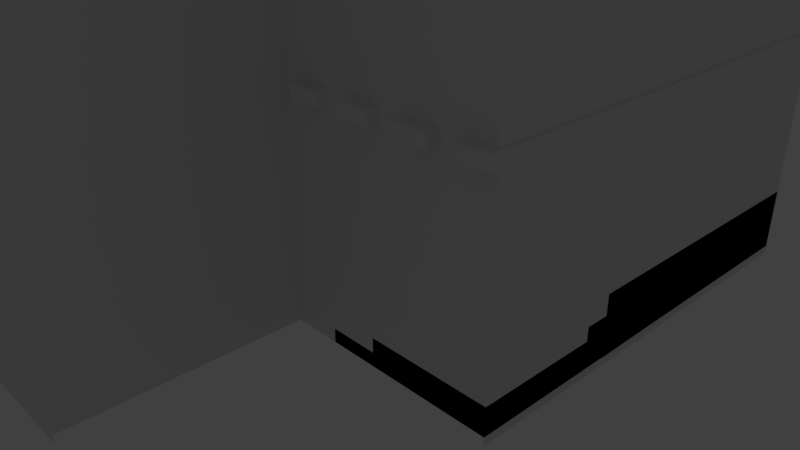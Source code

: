 # Source: Lab.blend  (saved by Blender 2.78.0; exported with 4.5.12 LTS)
import bpy
from mathutils import Matrix  # noqa: F401  (used for matrix-valued properties, if any)

bpy.ops.wm.read_factory_settings(use_empty=True)
scene = bpy.context.scene
scene.name = 'Scene'

# ---- collections
col_collection_1 = bpy.data.collections.new('Collection 1'); scene.collection.children.link(col_collection_1)

# ---- materials (node trees are filled in below, after node groups)
mat_material = bpy.data.materials.new('Material')
mat_material.alpha_threshold = 0.0
mat_material.use_transparent_shadow = False
mat_material.roughness = 0.5
mat_material.line_color = (0.0, 0.0, 0.0, 1.0)

# ---- material node trees

# ---- world
world_world = bpy.data.worlds.new('World'); scene.world = world_world
world_world.color = (0.05088, 0.05088, 0.05088)
world_world.use_sun_shadow = False
world_world.sun_shadow_jitter_overblur = 0.0
world_world.cycles.sampling_method = 'MANUAL'

# ---- cameras
cam_camera = bpy.data.cameras.new('Camera')
cam_camera.clip_end = 100.0
cam_camera.lens = 35.0
cam_camera.sensor_width = 32.0
cam_camera.sensor_height = 18.0
cam_camera.ortho_scale = 7.314
cam_camera.dof.focus_distance = 0.0
cam_camera.dof.aperture_fstop = 128.0

# ---- lights
light_lamp = bpy.data.lights.new('Lamp', 'POINT')
light_lamp.transmission_factor = 0.0
light_lamp.cutoff_distance = 30.0
light_lamp.energy = 100.0
light_lamp.shadow_buffer_clip_start = 1.001
light_lamp.shadow_soft_size = 0.1
light_lamp.shadow_maximum_resolution = 0.006
light_lamp.use_absolute_resolution = True

# ---- meshes
me_cube = bpy.data.meshes.new('Cube')
me_cube.from_pydata([(1.0, 1.0, -1.0), (-1.516, -1.0, -1.0), (-1.0, 1.0, -1.0), (1.0, 1.0, 1.0), (-1.516, -1.0, 1.129), (-1.0, 1.0, 1.129), (1.0, -5.96e-08, -1.0), (1.788e-07, 1.0, -1.0), (1.0, 1.0, 0.0), (0.0, -1.282, -1.0), (-1.282, 2.98e-07, -1.0), (-1.516, -1.0, 0.0), (-1.0, 1.0, 0.0), (1.0, -5.364e-07, 1.0), (2.384e-07, 1.0, 1.129), (-5.364e-07, -1.282, 1.129), (-1.282, 1.788e-07, 1.129), (2.384e-07, 1.0, 0.0), (-1.282, 2.384e-07, 0.0), (-2.98e-07, -1.282, 0.0), (1.0, -2.98e-07, 0.0), (1.0, -0.25, -1.0), (1.0, -0.5, -1.0), (-0.25, 1.0, -1.0), (-0.5, 1.0, -1.0), (-0.75, 1.0, -1.0), (1.0, 1.0, 0.25), (1.0, 1.0, 0.5), (1.0, 1.0, 0.75), (-0.25, -1.282, -1.0), (-0.782, -1.282, -1.0), (-1.032, -1.0, -1.0), (-1.282, 0.25, -1.0), (-1.282, 0.5, -1.0), (-1.282, 0.75, -1.0), (-1.516, -1.0, 0.25), (-1.516, -1.0, 0.5), (-1.516, -1.0, 0.75), (-1.0, 1.0, 0.25), (-1.0, 1.0, 0.5), (-1.0, 1.0, 0.75), (1.0, -0.25, 1.129), (1.0, -0.5, 1.129), (-0.25, 1.0, 1.129), (-0.5, 1.0, 1.129), (-0.75, 1.0, 1.129), (-0.25, -1.282, 1.129), (-0.782, -1.282, 1.129), (-1.032, -1.0, 0.6737), (-1.282, 0.25, 1.129), (-1.282, 0.5, 1.129), (-1.282, 0.75, 1.129), (1.0, 0.75, -1.0), (1.0, 0.5, -1.0), (1.0, 0.25, -1.0), (0.75, 1.0, -1.0), (0.5, 1.0, -1.0), (0.25, 1.0, -1.0), (1.0, 1.0, -0.75), (1.0, 1.0, -0.5), (1.0, 1.0, -0.25), (0.25, -1.282, -1.0), (-1.516, -0.75, -1.0), (-1.516, -0.5, -1.0), (-1.516, -0.25, -1.0), (-1.516, -1.0, -0.75), (-1.516, -1.0, -0.5), (-1.516, -1.0, -0.25), (-1.0, 1.0, -0.75), (-1.0, 1.0, -0.5), (-1.0, 1.0, -0.25), (1.0, 0.75, 1.0), (1.0, 0.5, 1.0), (1.0, 0.25, 1.0), (0.75, 1.0, 1.0), (0.5, 1.0, 1.0), (0.25, 1.0, 1.129), (0.25, -1.282, 1.129), (-1.516, -0.75, 1.129), (-1.516, -0.5, 1.129), (-1.516, -0.25, 1.129), (-0.25, 1.0, 0.0), (-0.5, 1.0, 0.0), (-0.75, 1.0, 0.0), (0.75, 1.0, 0.0), (0.5, 1.0, 0.0), (0.25, 1.0, 0.0), (2.384e-07, 1.0, 0.25), (2.384e-07, 1.0, 0.5), (2.384e-07, 1.0, 0.75), (1.937e-07, 1.0, -0.75), (2.086e-07, 1.0, -0.5), (2.235e-07, 1.0, -0.25), (-1.282, 0.25, 0.0), (-1.282, 0.5, 0.0), (-1.282, 0.75, 0.0), (-1.516, -0.75, 0.0), (-1.516, -0.5, 0.0), (-1.516, -0.25, 0.0), (-1.282, 2.533e-07, -0.25), (-1.282, 2.682e-07, -0.5), (-1.282, 2.831e-07, -0.75), (-1.282, 1.937e-07, 0.75), (-1.282, 2.086e-07, 0.5), (-1.282, 2.235e-07, 0.25), (-0.25, -1.282, 0.0), (-0.782, -1.282, 0.0), (-1.032, -1.0, 0.0), (0.25, -1.282, 0.0), (-2.235e-07, -1.282, -0.25), (-1.49e-07, -1.282, -0.5), (-7.451e-08, -1.282, -0.75), (-4.768e-07, -1.282, 0.75), (-4.172e-07, -1.282, 0.5), (-3.576e-07, -1.282, 0.25), (1.0, -0.25, 0.0), (1.0, -0.5, 0.0), (1.0, 0.75, 0.0), (1.0, 0.5, 0.0), (1.0, 0.25, 0.0), (1.0, -2.384e-07, -0.25), (1.0, -1.788e-07, -0.5), (1.0, -1.192e-07, -0.75), (1.0, -4.768e-07, 0.75), (1.0, -4.172e-07, 0.5), (1.0, -3.576e-07, 0.25), (4.47e-08, 0.5, 1.0), (0.25, -2.682e-07, 1.0), (0.5, -3.576e-07, 1.0), (1.0, 0.5, 1.129), (-0.25, 0.75, 1.0), (-0.25, 0.5, 1.0), (1.0, 0.75, 1.129), (1.0, 1.0, 1.129), (0.75, -4.47e-07, 1.0), (1.0, -5.364e-07, 1.0), (1.0, 0.25, 1.129), (0.5, 0.25, 1.0), (0.25, 0.75, 1.0), (0.25, 0.5, 1.0), (0.25, 0.25, 1.0), (0.75, -0.25, 1.0), (0.75, -0.5, 1.129), (0.5, -0.25, 1.0), (0.5, -0.5, 1.129), (0.25, -0.25, 1.0), (0.25, -0.5, 1.129), (0.25, -0.75, 1.129), (1.0, 0.75, 0.25), (1.0, 0.5, 0.25), (1.0, 0.25, 0.25), (1.0, 0.75, 0.5), (1.0, 0.5, 0.5), (1.0, 0.25, 0.5), (1.0, 0.75, 0.75), (1.0, 0.5, 0.75), (1.0, 0.25, 0.75), (1.0, 0.75, -0.75), (1.0, 0.5, -0.75), (1.0, 0.25, -0.75), (1.0, 0.75, -0.5), (1.0, 0.5, -0.5), (1.0, 0.25, -0.5), (1.0, 0.75, -0.25), (1.0, 0.5, -0.25), (1.0, 0.25, -0.25), (1.0, -0.25, -0.75), (1.0, -0.5, -0.75), (1.0, -0.25, -0.5), (1.0, -0.5, -0.5), (1.0, -0.25, -0.25), (1.0, -0.5, -0.25), (0.25, -1.282, 0.25), (0.25, -1.282, 0.5), (0.25, -1.282, 0.75), (0.25, -1.282, -0.75), (0.25, -1.282, -0.5), (0.25, -1.282, -0.25), (-0.25, -1.282, -0.75), (-0.782, -1.282, -0.75), (-1.032, -1.0, -0.75), (-0.25, -1.282, -0.5), (-0.782, -1.282, -0.5), (-1.032, -1.0, -0.5), (-0.25, -1.282, -0.25), (-0.782, -1.282, -0.25), (-1.032, -1.0, -0.25), (-1.516, -0.75, 0.25), (-1.516, -0.5, 0.25), (-1.516, -0.25, 0.25), (-1.516, -0.75, 0.5), (-1.516, -0.5, 0.5), (-1.516, -0.25, 0.5), (-1.516, -0.75, 0.75), (-1.516, -0.5, 0.75), (-1.516, -0.25, 0.75), (-1.516, -0.75, -0.75), (-1.516, -0.5, -0.75), (-1.516, -0.25, -0.75), (-1.516, -0.75, -0.5), (-1.516, -0.5, -0.5), (-1.516, -0.25, -0.5), (-1.516, -0.75, -0.25), (-1.516, -0.5, -0.25), (-1.516, -0.25, -0.25), (-1.282, 0.25, -0.75), (-1.282, 0.5, -0.75), (-1.282, 0.75, -0.75), (-1.282, 0.25, -0.5), (-1.282, 0.5, -0.5), (-1.282, 0.75, -0.5), (-1.282, 0.25, -0.25), (-1.282, 0.5, -0.25), (-1.282, 0.75, -0.25), (0.75, 1.0, -0.25), (0.5, 1.0, -0.25), (0.25, 1.0, -0.25), (0.75, 1.0, -0.5), (0.5, 1.0, -0.5), (0.25, 1.0, -0.5), (0.75, 1.0, -0.75), (0.5, 1.0, -0.75), (0.25, 1.0, -0.75), (0.75, 1.0, 0.75), (0.5, 1.0, 0.75), (0.25, 1.0, 0.75), (0.75, 1.0, 0.5), (0.5, 1.0, 0.5), (0.25, 1.0, 0.5), (0.75, 1.0, 0.25), (0.5, 1.0, 0.25), (0.25, 1.0, 0.25), (-0.25, 1.0, 0.75), (-0.5, 1.0, 0.75), (-0.75, 1.0, 0.75), (-0.25, 1.0, 0.5), (-0.5, 1.0, 0.5), (-0.75, 1.0, 0.5), (-0.25, 1.0, 0.25), (-0.5, 1.0, 0.25), (-0.75, 1.0, 0.25), (-0.25, 1.0, -0.25), (-0.5, 1.0, -0.25), (-0.75, 1.0, -0.25), (-0.25, 1.0, -0.5), (-0.5, 1.0, -0.5), (-0.75, 1.0, -0.5), (-0.25, 1.0, -0.75), (-0.5, 1.0, -0.75), (-0.75, 1.0, -0.75), (-1.282, 0.25, 0.25), (-1.282, 0.5, 0.25), (-1.282, 0.75, 0.25), (-1.282, 0.25, 0.5), (-1.282, 0.5, 0.5), (-1.282, 0.75, 0.5), (-1.282, 0.25, 0.75), (-1.282, 0.5, 0.75), (-1.282, 0.75, 0.75), (-0.25, -1.282, 0.25), (-0.782, -1.282, 0.25), (-1.032, -1.0, 0.25), (-0.25, -1.282, 0.5), (-0.782, -1.282, 0.5), (-1.032, -1.0, 0.5), (-0.25, -1.282, 0.75), (-0.782, -1.282, 0.75), (1.0, -0.25, 0.25), (1.0, -0.5, 0.25), (1.0, -0.25, 0.5), (1.0, -0.5, 0.5), (1.0, -0.25, 0.75), (1.0, -0.5, 0.75), (1.0, 0.25, 1.129), (1.0, -5.364e-07, 1.129), (0.75, -4.47e-07, 1.0), (1.0, -0.25, 1.129), (1.0, 1.0, 1.0), (1.0, 0.75, 1.0), (1.0, 0.5, 1.0), (0.75, 1.0, 1.0), (0.5, 1.0, 1.0), (0.25, 1.0, 1.0), (0.5, -3.576e-07, 1.0), (-0.25, 1.0, 17.71), (1.0, -5.364e-07, 17.71), (0.5, 0.25, 1.0), (2.384e-07, 1.0, 17.71), (0.25, 1.0, 17.71), (0.25, 0.75, 1.0), (0.25, 0.5, 1.0), (0.25, 0.25, 1.0), (0.75, -0.25, 1.0), (0.5, -0.25, 1.0), (0.75, 1.0, 1.129), (0.5, 1.0, 1.129), (0.25, 1.0, 1.129), (0.5, -3.576e-07, 1.0), (0.5, 0.25, 1.0), (0.25, 0.75, 1.0), (0.25, 0.5, 1.0), (0.25, 0.25, 1.0), (1.0, 0.25, 17.71), (1.0, 1.0, 17.71), (1.0, 0.75, 17.71), (1.0, 0.5, 17.71), (0.75, 1.0, 17.71), (0.5, 1.0, 17.71), (0.25, 1.0, 17.71), (0.25, 0.75, 17.71), (0.25, 0.5, 17.71), (1.0, -0.3333, 1.129), (1.0, -0.4167, 1.129), (0.3333, -2.98e-07, 1.0), (0.4167, -3.278e-07, 1.0), (0.5833, -0.25, 4.756), (0.5833, -0.5, 4.756), (0.5, -0.08333, 1.0), (0.5, -0.1667, 1.0), (0.25, -0.08333, 1.0), (0.25, -0.1667, 1.0), (0.25, -0.3333, 1.0), (0.25, -0.4167, 1.0), (0.8333, -0.25, 1.0), (0.9167, -0.25, 1.0), (0.8333, -0.5, 1.129), (0.9167, -0.5, 1.129), (0.5833, -0.25, 1.0), (0.6667, -0.25, 1.0), (0.5833, -0.5, 1.129), (0.6667, -0.5, 1.129), (0.4167, -0.25, 1.0), (0.3333, -0.5, 1.129), (0.4167, -0.5, 1.129), (0.8333, -4.768e-07, 1.0), (0.9167, -5.066e-07, 1.0), (1.0, -0.08333, 1.129), (1.0, -0.1667, 1.129), (0.5833, -3.874e-07, 1.0), (0.6667, -4.172e-07, 1.0), (0.75, -0.08333, 1.0), (0.5833, -0.25, 4.756), (0.5, -0.08333, 1.0), (0.5, -0.1667, 1.0), (0.8333, -0.25, 1.0), (0.9167, -0.25, 1.0), (0.5833, -0.25, 1.0), (0.6667, -0.25, 1.0), (0.6667, -0.08333, 1.0), (0.5833, -0.08333, 1.0), (0.5833, -0.1667, 1.0), (0.9167, -0.08333, 1.0), (0.5, -0.25, 4.756), (0.8333, -0.08333, 1.0), (0.5, -0.1667, 4.756), (0.4167, -0.3333, 1.0), (0.4167, -0.4167, 1.0), (0.4167, -0.1667, 1.0), (0.4167, -0.5, 4.756), (0.4167, -0.25, 4.756), (0.5833, -0.3333, 1.0), (0.5833, -0.4167, 1.0), (0.5, -0.5, 4.756), (0.5, -0.25, 4.756), (0.5, -0.1667, 4.756), (0.9167, -5.066e-07, 12.22), (1.0, -5.364e-07, 12.22), (0.6667, -4.172e-07, 12.22), (0.75, -4.47e-07, 12.22), (0.8333, -4.768e-07, 12.22), (1.0, -0.08333, 12.22), (0.5833, -3.874e-07, 12.22), (0.75, -0.08333, 12.22), (0.6667, -0.08333, 12.22), (0.5833, -0.08333, 12.22), (0.9167, -0.08333, 12.22), (0.8333, -0.08333, 12.22), (1.0, -0.4167, 8.544), (1.0, -0.5, 8.544), (0.75, -0.5, 8.544), (0.9167, -0.25, 8.544), (1.0, -0.25, 8.544), (0.9167, -0.5, 8.544), (0.6667, -0.25, 8.544), (0.75, -0.25, 8.544), (0.6667, -0.5, 8.544), (1.0, -0.1667, 8.544), (1.0, -0.25, 8.544), (0.75, -0.25, 8.544), (0.9167, -0.25, 8.544), (0.6667, -0.25, 8.544), (1.0, -0.3333, 8.544), (0.8333, -0.25, 8.544), (0.8333, -0.5, 8.544), (0.5833, -0.25, 8.544), (0.5833, -0.5, 8.544), (1.0, -0.08333, 8.544), (0.75, -0.08333, 8.544), (0.8333, -0.25, 8.544), (0.5833, -0.25, 8.544), (0.6667, -0.08333, 8.544), (0.5833, -0.1667, 8.544), (0.5833, -0.08333, 8.544), (0.9167, -0.08333, 8.544), (0.8333, -0.08333, 8.544), (0.5833, -0.4167, 8.544), (0.5833, -0.3333, 8.544), (0.5833, -0.1667, 4.756), (0.4167, -0.4167, 4.756), (0.4167, -0.3333, 4.756), (0.4167, -0.1667, 4.756), (0.5833, -0.4167, 4.756), (0.5833, -0.3333, 4.756), (-1.516, -1.0, 114.6), (-1.0, 1.0, 114.6), (2.384e-07, 1.0, 114.6), (-5.364e-07, -1.282, 114.6), (-1.282, 1.788e-07, 114.6), (1.0, -0.25, 114.6), (1.0, -0.5, 114.6), (-0.25, 1.0, 114.6), (-0.5, 1.0, 114.6), (-0.75, 1.0, 114.6), (-0.25, -1.282, 114.6), (-0.782, -1.282, 114.6), (-1.032, -1.0, 114.1), (-1.282, 0.25, 114.6), (-1.282, 0.5, 114.6), (-1.282, 0.75, 114.6), (0.25, 1.0, 114.6), (0.25, -1.282, 114.6), (-1.516, -0.75, 114.6), (-1.516, -0.5, 114.6), (-1.516, -0.25, 114.6), (1.0, 0.5, 114.6), (1.0, 0.75, 114.6), (1.0, 1.0, 114.6), (1.0, 0.25, 114.6), (0.75, -0.5, 114.6), (0.5, -0.5, 114.6), (0.25, -0.5, 114.6), (0.25, -0.75, 114.6), (1.0, 0.25, 114.6), (1.0, -5.364e-07, 114.6), (1.0, -0.25, 114.6), (0.75, 1.0, 114.6), (0.5, 1.0, 114.6), (0.25, 1.0, 114.6), (1.0, -0.3333, 114.6), (1.0, -0.4167, 114.6), (0.8333, -0.5, 114.6), (0.9167, -0.5, 114.6), (0.5833, -0.5, 114.6), (0.6667, -0.5, 114.6), (0.3333, -0.5, 114.6), (0.4167, -0.5, 114.6), (1.0, -0.08333, 114.6), (1.0, -0.1667, 114.6), (0.8974, -0.5388, 57.96), (0.8974, -0.5388, 61.39), (0.8974, 1.016, 57.96), (0.8974, 1.016, 61.39), (1.006, -0.5388, 57.96), (1.006, -0.5388, 61.39), (1.006, 1.016, 57.96), (1.006, 1.016, 61.39), (0.7082, -0.5388, 57.96), (0.7082, -0.5388, 61.39), (0.7082, 1.016, 57.96), (0.7082, 1.016, 61.39), (0.8164, -0.5388, 57.96), (0.8164, -0.5388, 61.39), (0.8164, 1.016, 57.96), (0.8164, 1.016, 61.39), (0.51, -0.5388, 57.96), (0.51, -0.5388, 61.39), (0.51, 1.016, 57.96), (0.51, 1.016, 61.39), (0.6181, -0.5388, 57.96), (0.6181, -0.5388, 61.39), (0.6181, 1.016, 57.96), (0.6181, 1.016, 61.39), (0.3167, -0.5388, 57.96), (0.3167, -0.5388, 61.39), (0.3167, 1.016, 57.96), (0.3167, 1.016, 61.39), (0.4249, -0.5388, 57.96), (0.4249, -0.5388, 61.39), (0.4249, 1.016, 57.96), (0.4249, 1.016, 61.39), (0.1276, -0.5388, 57.96), (0.1276, -0.5388, 61.39), (0.1276, 1.016, 57.96), (0.1276, 1.016, 61.39), (0.2357, -0.5388, 57.96), (0.2357, -0.5388, 61.39), (0.2357, 1.016, 57.96), (0.2357, 1.016, 61.39), (-0.07069, -0.5388, 57.96), (-0.07069, -0.5388, 61.39), (-0.07069, 1.016, 57.96), (-0.07069, 1.016, 61.39), (0.03746, -0.5388, 57.96), (0.03746, -0.5388, 61.39), (0.03746, 1.016, 57.96), (0.03746, 1.016, 61.39)], [], [(48, 4, 37), (258, 51, 5, 40), (249, 25, 2, 68), (240, 83, 12, 38), (231, 86, 17, 87), (222, 57, 7, 90), (213, 95, 12, 70), (204, 98, 18, 99), (195, 80, 16, 102), (186, 107, 11, 67), (177, 108, 19, 109), (174, 77, 15, 112), (165, 119, 20, 120), (156, 73, 13, 123), (294, 295, 307, 306), (140, 137, 286, 291), (72, 71, 278, 279), (137, 140, 127, 313, 314, 128), (41, 13, 274, 336, 337, 276), (328, 141, 292, 347), (71, 3, 277, 278), (137, 128, 283, 286), (318, 143, 293, 343), (139, 140, 291, 290), (138, 139, 290, 289), (324, 41, 276, 345), (13, 73, 273, 274), (133, 294, 306, 303), (75, 76, 282, 281), (351, 353, 404, 403), (76, 138, 289, 282), (355, 356, 408, 409), (338, 283, 342, 343, 350, 349), (119, 150, 125, 20), (150, 153, 124, 125), (153, 156, 123, 124), (8, 26, 148, 117), (117, 148, 149, 118), (118, 149, 150, 119), (26, 27, 151, 148), (148, 151, 152, 149), (149, 152, 153, 150), (27, 28, 154, 151), (151, 154, 155, 152), (152, 155, 156, 153), (28, 3, 71, 154), (154, 71, 72, 155), (155, 72, 73, 156), (54, 159, 122, 6), (159, 162, 121, 122), (162, 165, 120, 121), (0, 58, 157, 52), (52, 157, 158, 53), (53, 158, 159, 54), (58, 59, 160, 157), (157, 160, 161, 158), (158, 161, 162, 159), (59, 60, 163, 160), (160, 163, 164, 161), (161, 164, 165, 162), (60, 8, 117, 163), (163, 117, 118, 164), (164, 118, 119, 165), (6, 122, 166, 21), (21, 166, 167, 22), (122, 121, 168, 166), (166, 168, 169, 167), (121, 120, 170, 168), (168, 170, 171, 169), (120, 20, 115, 170), (170, 115, 116, 171), (108, 172, 114, 19), (172, 173, 113, 114), (173, 174, 112, 113), (61, 175, 111, 9), (175, 176, 110, 111), (176, 177, 109, 110), (31, 180, 65, 1), (180, 183, 66, 65), (183, 186, 67, 66), (9, 111, 178, 29), (29, 178, 179, 30), (30, 179, 180, 31), (111, 110, 181, 178), (178, 181, 182, 179), (179, 182, 183, 180), (110, 109, 184, 181), (181, 184, 185, 182), (182, 185, 186, 183), (109, 19, 105, 184), (184, 105, 106, 185), (185, 106, 107, 186), (98, 189, 104, 18), (189, 192, 103, 104), (192, 195, 102, 103), (11, 35, 187, 96), (96, 187, 188, 97), (97, 188, 189, 98), (35, 36, 190, 187), (187, 190, 191, 188), (188, 191, 192, 189), (36, 37, 193, 190), (190, 193, 194, 191), (191, 194, 195, 192), (37, 4, 78, 193), (193, 78, 79, 194), (194, 79, 80, 195), (64, 198, 101, 10), (198, 201, 100, 101), (201, 204, 99, 100), (1, 65, 196, 62), (62, 196, 197, 63), (63, 197, 198, 64), (65, 66, 199, 196), (196, 199, 200, 197), (197, 200, 201, 198), (66, 67, 202, 199), (199, 202, 203, 200), (200, 203, 204, 201), (67, 11, 96, 202), (202, 96, 97, 203), (203, 97, 98, 204), (34, 207, 68, 2), (207, 210, 69, 68), (210, 213, 70, 69), (10, 101, 205, 32), (32, 205, 206, 33), (33, 206, 207, 34), (101, 100, 208, 205), (205, 208, 209, 206), (206, 209, 210, 207), (100, 99, 211, 208), (208, 211, 212, 209), (209, 212, 213, 210), (99, 18, 93, 211), (211, 93, 94, 212), (212, 94, 95, 213), (86, 216, 92, 17), (216, 219, 91, 92), (219, 222, 90, 91), (8, 60, 214, 84), (84, 214, 215, 85), (85, 215, 216, 86), (60, 59, 217, 214), (214, 217, 218, 215), (215, 218, 219, 216), (59, 58, 220, 217), (217, 220, 221, 218), (218, 221, 222, 219), (58, 0, 55, 220), (220, 55, 56, 221), (221, 56, 57, 222), (76, 225, 89, 14), (225, 228, 88, 89), (228, 231, 87, 88), (3, 28, 223, 74), (74, 223, 224, 75), (75, 224, 225, 76), (28, 27, 226, 223), (223, 226, 227, 224), (224, 227, 228, 225), (27, 26, 229, 226), (226, 229, 230, 227), (227, 230, 231, 228), (26, 8, 84, 229), (229, 84, 85, 230), (230, 85, 86, 231), (45, 234, 40, 5), (234, 237, 39, 40), (237, 240, 38, 39), (14, 89, 232, 43), (43, 232, 233, 44), (44, 233, 234, 45), (89, 88, 235, 232), (232, 235, 236, 233), (233, 236, 237, 234), (88, 87, 238, 235), (235, 238, 239, 236), (236, 239, 240, 237), (87, 17, 81, 238), (238, 81, 82, 239), (239, 82, 83, 240), (83, 243, 70, 12), (243, 246, 69, 70), (246, 249, 68, 69), (17, 92, 241, 81), (81, 241, 242, 82), (82, 242, 243, 83), (92, 91, 244, 241), (241, 244, 245, 242), (242, 245, 246, 243), (91, 90, 247, 244), (244, 247, 248, 245), (245, 248, 249, 246), (90, 7, 23, 247), (247, 23, 24, 248), (248, 24, 25, 249), (95, 252, 38, 12), (252, 255, 39, 38), (255, 258, 40, 39), (18, 104, 250, 93), (93, 250, 251, 94), (94, 251, 252, 95), (104, 103, 253, 250), (250, 253, 254, 251), (251, 254, 255, 252), (103, 102, 256, 253), (253, 256, 257, 254), (254, 257, 258, 255), (102, 16, 49, 256), (256, 49, 50, 257), (257, 50, 51, 258), (107, 261, 35, 11), (261, 264, 36, 35), (264, 48, 37, 36), (19, 114, 259, 105), (105, 259, 260, 106), (106, 260, 261, 107), (114, 113, 262, 259), (259, 262, 263, 260), (260, 263, 264, 261), (113, 112, 265, 262), (262, 265, 266, 263), (263, 266, 48, 264), (112, 15, 46, 265), (265, 46, 47, 266), (266, 47, 48), (20, 125, 267, 115), (115, 267, 268, 116), (125, 124, 269, 267), (267, 269, 270, 268), (124, 123, 271, 269), (269, 271, 272, 270), (123, 13, 41, 271), (271, 41, 311, 312, 42, 272), (275, 334, 335, 274, 135, 134), (281, 282, 296, 295), (274, 273, 136, 135), (280, 281, 295, 294), (291, 286, 298, 301), (286, 283, 297, 298), (277, 280, 294, 133), (290, 291, 301, 300), (273, 279, 129, 136), (289, 290, 300, 299), (279, 278, 132, 129), (326, 42, 378, 382), (350, 343, 354, 407), (73, 72, 279, 273), (3, 74, 280, 277), (74, 75, 281, 280), (136, 129, 305, 302), (76, 14, 287, 288), (299, 300, 310, 309), (129, 132, 304, 305), (296, 299, 309, 308), (132, 133, 303, 304), (283, 338, 339, 275, 134, 297), (278, 277, 133, 132), (282, 289, 299, 296), (135, 136, 302, 285), (295, 296, 308, 307), (14, 43, 284, 287), (340, 348, 400, 397), (328, 327, 394, 383), (339, 338, 371, 367), (276, 337, 386, 387), (275, 339, 367, 368), (41, 324, 380, 381), (360, 361, 329, 395, 405, 406, 394, 327), (336, 351, 403, 396), (351, 336, 370, 375), (325, 326, 382, 393), (338, 349, 374, 371), (335, 334, 369, 365), (142, 325, 393, 379), (143, 318, 364, 363), (346, 350, 407, 315), (331, 355, 409, 359), (144, 329, 316, 362), (337, 336, 396, 386), (324, 323, 392, 380), (312, 311, 391, 377), (323, 141, 384, 392), (311, 41, 381, 391), (356, 333, 358, 408), (361, 360, 412, 411), (346, 347, 390, 399), (344, 345, 389, 398), (347, 292, 388, 390), (292, 344, 398, 388), (345, 276, 387, 389), (353, 340, 397, 404), (141, 323, 344, 292), (323, 324, 345, 344), (128, 317, 342, 283), (317, 318, 343, 342), (143, 327, 346, 293), (327, 328, 347, 346), (349, 348, 373, 374), (340, 353, 376, 372), (336, 274, 366, 370), (348, 340, 372, 373), (353, 351, 375, 376), (334, 275, 368, 369), (274, 335, 365, 366), (42, 312, 377, 378), (141, 328, 383, 384), (329, 330, 385, 395), (330, 142, 379, 385), (348, 349, 402, 400), (320, 145, 321, 322, 146, 332, 333, 356, 355, 331, 357, 318, 317, 128, 314, 313, 127, 319), (343, 293, 352, 354), (293, 346, 315, 352), (318, 357, 410, 364), (357, 331, 359, 410), (329, 361, 411, 316), (333, 144, 362, 358), (360, 327, 341, 412), (327, 143, 363, 341), (78, 4, 48, 47, 46, 15, 77, 147, 146, 322, 321, 145, 320, 319, 127, 140, 139, 126, 131, 130, 43, 44, 45, 5, 51, 50, 49, 16, 80, 79), (42, 326, 451, 419), (41, 311, 448, 418), (47, 48, 425, 424), (325, 142, 438, 450), (311, 312, 449, 448), (16, 49, 426, 417), (4, 78, 431, 413), (142, 330, 453, 438), (326, 325, 450, 451), (49, 50, 427, 426), (78, 79, 432, 431), (132, 435, 436, 133), (50, 51, 428, 427), (79, 80, 433, 432), (144, 333, 455, 439), (132, 129, 434, 435), (329, 144, 439, 452), (129, 136, 437, 434), (330, 329, 452, 453), (133, 436, 445, 294), (332, 146, 440, 454), (294, 445, 446, 295), (312, 42, 419, 449), (333, 332, 454, 455), (296, 295, 446, 447), (14, 76, 429, 415), (147, 77, 430, 441), (43, 14, 415, 420), (77, 15, 416, 430), (273, 274, 443, 442), (44, 43, 420, 421), (80, 16, 417, 433), (5, 45, 422, 414), (45, 44, 421, 422), (274, 336, 456, 443), (337, 276, 444, 457), (146, 147, 441, 440), (48, 4, 413, 425), (15, 46, 423, 416), (336, 337, 457, 456), (51, 5, 414, 428), (46, 47, 424, 423), (349, 350, 346, 399, 401, 402), (458, 459, 461, 460), (460, 461, 465, 464), (464, 465, 463, 462), (462, 463, 459, 458), (460, 464, 462, 458), (465, 461, 459, 463), (466, 467, 469, 468), (468, 469, 473, 472), (472, 473, 471, 470), (470, 471, 467, 466), (468, 472, 470, 466), (473, 469, 467, 471), (474, 475, 477, 476), (476, 477, 481, 480), (480, 481, 479, 478), (478, 479, 475, 474), (476, 480, 478, 474), (481, 477, 475, 479), (482, 483, 485, 484), (484, 485, 489, 488), (488, 489, 487, 486), (486, 487, 483, 482), (484, 488, 486, 482), (489, 485, 483, 487), (490, 491, 493, 492), (492, 493, 497, 496), (496, 497, 495, 494), (494, 495, 491, 490), (492, 496, 494, 490), (497, 493, 491, 495), (498, 499, 501, 500), (500, 501, 505, 504), (504, 505, 503, 502), (502, 503, 499, 498), (500, 504, 502, 498), (505, 501, 499, 503)])
_uv = me_cube.uv_layers.new(name='UVMap')
_uv.uv.foreach_set('vector', [0.9532, 0.02176, 0.9532, 0.3282, 0.6468, 0.3282, 0.6468, 0.02176, 0.9532, 0.02176, 0.9532, 0.3282, 0.6468, 0.3282, 0.6468, 0.02176, 0.9532, 0.02176, 0.9532, 0.3282, 0.6468, 0.3282, 0.6468, 0.02176, 0.9532, 0.02176, 0.9532, 0.3282, 0.6468, 0.3282, 0.6468, 0.02176, 0.9532, 0.02176, 0.9532, 0.3282, 0.6468, 0.3282, 0.6468, 0.02176, 0.9532, 0.02176, 0.9532, 0.3282, 0.6468, 0.3282, 0.6468, 0.02176, 0.9532, 0.02176, 0.9532, 0.3282, 0.6468, 0.3282, 0.6468, 0.02176, 0.9532, 0.02176, 0.9532, 0.3282, 0.6468, 0.3282, 0.6468, 0.02176, 0.9532, 0.02176, 0.9532, 0.3282, 0.6468, 0.3282, 0.6468, 0.02176, 0.9532, 0.02176, 0.9532, 0.3282, 0.6468, 0.3282, 0.6468, 0.02176, 0.9532, 0.02176, 0.9532, 0.3282, 0.6468, 0.3282, 0.6468, 0.02176, 0.9532, 0.02176, 0.9532, 0.3282, 0.6468, 0.3282, 0.6468, 0.02176, 0.9532, 0.02176, 0.9532, 0.3282, 0.6468, 0.3282, 0.6468, 0.02176, 0.9532, 0.02176, 0.9532, 0.3282, 0.6468, 0.3282, 0.6468, 0.02176, 0.9532, 0.02176, 0.9532, 0.3282, 0.6468, 0.3282, 0.6468, 0.02176, 0.9532, 0.02176, 0.9532, 0.3282, 0.6468, 0.3282, 0.6468, 0.02176, 0.9532, 0.02176, 0.9532, 0.3282, 0.6468, 0.3282, 0.8, 0.3282, 0.9327, 0.2516, 0.9327, 0.09838, 0.8, 0.02176, 0.6673, 0.09838, 0.6673, 0.2516, 0.8, 0.3282, 0.9327, 0.2516, 0.9327, 0.09838, 0.8, 0.02176, 0.6673, 0.09838, 0.6673, 0.2516, 0.6468, 0.02176, 0.9532, 0.02176, 0.9532, 0.3282, 0.6468, 0.3282, 0.6468, 0.02176, 0.9532, 0.02176, 0.9532, 0.3282, 0.6468, 0.3282, 0.6468, 0.02176, 0.9532, 0.02176, 0.9532, 0.3282, 0.6468, 0.3282, 0.6468, 0.02176, 0.9532, 0.02176, 0.9532, 0.3282, 0.6468, 0.3282, 0.6468, 0.02176, 0.9532, 0.02176, 0.9532, 0.3282, 0.6468, 0.3282, 0.6468, 0.02176, 0.9532, 0.02176, 0.9532, 0.3282, 0.6468, 0.3282, 0.6468, 0.02176, 0.9532, 0.02176, 0.9532, 0.3282, 0.6468, 0.3282, 0.6468, 0.02176, 0.9532, 0.02176, 0.9532, 0.3282, 0.6468, 0.3282, 0.6468, 0.02176, 0.9532, 0.02176, 0.9532, 0.3282, 0.6468, 0.3282, 0.6468, 0.02176, 0.9532, 0.02176, 0.9532, 0.3282, 0.6468, 0.3282, 0.6468, 0.02176, 0.9532, 0.02176, 0.9532, 0.3282, 0.6468, 0.3282, 0.6468, 0.02176, 0.9532, 0.02176, 0.9532, 0.3282, 0.6468, 0.3282, 0.6468, 0.02176, 0.9532, 0.02176, 0.9532, 0.3282, 0.6468, 0.3282, 0.8, 0.3282, 0.9327, 0.2516, 0.9327, 0.09838, 0.8, 0.02176, 0.6673, 0.09838, 0.6673, 0.2516, 0.6468, 0.02176, 0.9532, 0.02176, 0.9532, 0.3282, 0.6468, 0.3282, 0.6468, 0.02176, 0.9532, 0.02176, 0.9532, 0.3282, 0.6468, 0.3282, 0.6468, 0.02176, 0.9532, 0.02176, 0.9532, 0.3282, 0.6468, 0.3282, 0.6468, 0.02176, 0.9532, 0.02176, 0.9532, 0.3282, 0.6468, 0.3282, 0.6468, 0.02176, 0.9532, 0.02176, 0.9532, 0.3282, 0.6468, 0.3282, 0.6468, 0.02176, 0.9532, 0.02176, 0.9532, 0.3282, 0.6468, 0.3282, 0.6468, 0.02176, 0.9532, 0.02176, 0.9532, 0.3282, 0.6468, 0.3282, 0.6468, 0.02176, 0.9532, 0.02176, 0.9532, 0.3282, 0.6468, 0.3282, 0.6468, 0.02176, 0.9532, 0.02176, 0.9532, 0.3282, 0.6468, 0.3282, 0.6468, 0.02176, 0.9532, 0.02176, 0.9532, 0.3282, 0.6468, 0.3282, 0.6468, 0.02176, 0.9532, 0.02176, 0.9532, 0.3282, 0.6468, 0.3282, 0.6468, 0.02176, 0.9532, 0.02176, 0.9532, 0.3282, 0.6468, 0.3282, 0.6468, 0.02176, 0.9532, 0.02176, 0.9532, 0.3282, 0.6468, 0.3282, 0.6468, 0.02176, 0.9532, 0.02176, 0.9532, 0.3282, 0.6468, 0.3282, 0.6468, 0.02176, 0.9532, 0.02176, 0.9532, 0.3282, 0.6468, 0.3282, 0.6468, 0.02176, 0.9532, 0.02176, 0.9532, 0.3282, 0.6468, 0.3282, 0.6468, 0.02176, 0.9532, 0.02176, 0.9532, 0.3282, 0.6468, 0.3282, 0.6468, 0.02176, 0.9532, 0.02176, 0.9532, 0.3282, 0.6468, 0.3282, 0.6468, 0.02176, 0.9532, 0.02176, 0.9532, 0.3282, 0.6468, 0.3282, 0.6468, 0.02176, 0.9532, 0.02176, 0.9532, 0.3282, 0.6468, 0.3282, 0.6468, 0.02176, 0.9532, 0.02176, 0.9532, 0.3282, 0.6468, 0.3282, 0.6468, 0.02176, 0.9532, 0.02176, 0.9532, 0.3282, 0.6468, 0.3282, 0.6468, 0.02176, 0.9532, 0.02176, 0.9532, 0.3282, 0.6468, 0.3282, 0.6468, 0.02176, 0.9532, 0.02176, 0.9532, 0.3282, 0.6468, 0.3282, 0.6468, 0.02176, 0.9532, 0.02176, 0.9532, 0.3282, 0.6468, 0.3282, 0.6468, 0.02176, 0.9532, 0.02176, 0.9532, 0.3282, 0.6468, 0.3282, 0.6468, 0.02176, 0.9532, 0.02176, 0.9532, 0.3282, 0.6468, 0.3282, 0.6468, 0.02176, 0.9532, 0.02176, 0.9532, 0.3282, 0.6468, 0.3282, 0.6468, 0.02176, 0.9532, 0.02176, 0.9532, 0.3282, 0.6468, 0.3282, 0.6468, 0.02176, 0.9532, 0.02176, 0.9532, 0.3282, 0.6468, 0.3282, 0.6468, 0.02176, 0.9532, 0.02176, 0.9532, 0.3282, 0.6468, 0.3282, 0.6468, 0.02176, 0.9532, 0.02176, 0.9532, 0.3282, 0.6468, 0.3282, 0.6468, 0.02176, 0.9532, 0.02176, 0.9532, 0.3282, 0.6468, 0.3282, 0.6468, 0.02176, 0.9532, 0.02176, 0.9532, 0.3282, 0.6468, 0.3282, 0.6468, 0.02176, 0.9532, 0.02176, 0.9532, 0.3282, 0.6468, 0.3282, 0.6468, 0.02176, 0.9532, 0.02176, 0.9532, 0.3282, 0.6468, 0.3282, 0.6468, 0.02176, 0.9532, 0.02176, 0.9532, 0.3282, 0.6468, 0.3282, 0.6468, 0.02176, 0.9532, 0.02176, 0.9532, 0.3282, 0.6468, 0.3282, 0.6468, 0.02176, 0.9532, 0.02176, 0.9532, 0.3282, 0.6468, 0.3282, 0.6468, 0.02176, 0.9532, 0.02176, 0.9532, 0.3282, 0.6468, 0.3282, 0.6468, 0.02176, 0.9532, 0.02176, 0.9532, 0.3282, 0.6468, 0.3282, 0.6468, 0.02176, 0.9532, 0.02176, 0.9532, 0.3282, 0.6468, 0.3282, 0.6468, 0.02176, 0.9532, 0.02176, 0.9532, 0.3282, 0.6468, 0.3282, 0.6468, 0.02176, 0.9532, 0.02176, 0.9532, 0.3282, 0.6468, 0.3282, 0.6468, 0.02176, 0.9532, 0.02176, 0.9532, 0.3282, 0.6468, 0.3282, 0.6468, 0.02176, 0.9532, 0.02176, 0.9532, 0.3282, 0.6468, 0.3282, 0.6468, 0.02176, 0.9532, 0.02176, 0.9532, 0.3282, 0.6468, 0.3282, 0.6468, 0.02176, 0.9532, 0.02176, 0.9532, 0.3282, 0.6468, 0.3282, 0.6468, 0.02176, 0.9532, 0.02176, 0.9532, 0.3282, 0.6468, 0.3282, 0.6468, 0.02176, 0.9532, 0.02176, 0.9532, 0.3282, 0.6468, 0.3282, 0.6468, 0.02176, 0.9532, 0.02176, 0.9532, 0.3282, 0.6468, 0.3282, 0.6468, 0.02176, 0.9532, 0.02176, 0.9532, 0.3282, 0.6468, 0.3282, 0.6468, 0.02176, 0.9532, 0.02176, 0.9532, 0.3282, 0.6468, 0.3282, 0.6468, 0.02176, 0.9532, 0.02176, 0.9532, 0.3282, 0.6468, 0.3282, 0.6468, 0.02176, 0.9532, 0.02176, 0.9532, 0.3282, 0.6468, 0.3282, 0.6468, 0.02176, 0.9532, 0.02176, 0.9532, 0.3282, 0.6468, 0.3282, 0.6468, 0.02176, 0.9532, 0.02176, 0.9532, 0.3282, 0.6468, 0.3282, 0.6468, 0.02176, 0.9532, 0.02176, 0.9532, 0.3282, 0.6468, 0.3282, 0.6468, 0.02176, 0.9532, 0.02176, 0.9532, 0.3282, 0.6468, 0.3282, 0.6468, 0.02176, 0.9532, 0.02176, 0.9532, 0.3282, 0.6468, 0.3282, 0.6468, 0.02176, 0.9532, 0.02176, 0.9532, 0.3282, 0.6468, 0.3282, 0.6468, 0.02176, 0.9532, 0.02176, 0.9532, 0.3282, 0.6468, 0.3282, 0.6468, 0.02176, 0.9532, 0.02176, 0.9532, 0.3282, 0.6468, 0.3282, 0.6468, 0.02176, 0.9532, 0.02176, 0.9532, 0.3282, 0.6468, 0.3282, 0.6468, 0.02176, 0.9532, 0.02176, 0.9532, 0.3282, 0.6468, 0.3282, 0.6468, 0.02176, 0.9532, 0.02176, 0.9532, 0.3282, 0.6468, 0.3282, 0.6468, 0.02176, 0.9532, 0.02176, 0.9532, 0.3282, 0.6468, 0.3282, 0.6468, 0.02176, 0.9532, 0.02176, 0.9532, 0.3282, 0.6468, 0.3282, 0.6468, 0.02176, 0.9532, 0.02176, 0.9532, 0.3282, 0.6468, 0.3282, 0.6468, 0.02176, 0.9532, 0.02176, 0.9532, 0.3282, 0.6468, 0.3282, 0.6468, 0.02176, 0.9532, 0.02176, 0.9532, 0.3282, 0.6468, 0.3282, 0.6468, 0.02176, 0.9532, 0.02176, 0.9532, 0.3282, 0.6468, 0.3282, 0.6468, 0.02176, 0.9532, 0.02176, 0.9532, 0.3282, 0.6468, 0.3282, 0.6468, 0.02176, 0.9532, 0.02176, 0.9532, 0.3282, 0.6468, 0.3282, 0.6468, 0.02176, 0.9532, 0.02176, 0.9532, 0.3282, 0.6468, 0.3282, 0.6468, 0.02176, 0.9532, 0.02176, 0.9532, 0.3282, 0.6468, 0.3282, 0.6468, 0.02176, 0.9532, 0.02176, 0.9532, 0.3282, 0.6468, 0.3282, 0.6468, 0.02176, 0.9532, 0.02176, 0.9532, 0.3282, 0.6468, 0.3282, 0.6468, 0.02176, 0.9532, 0.02176, 0.9532, 0.3282, 0.6468, 0.3282, 0.6468, 0.02176, 0.9532, 0.02176, 0.9532, 0.3282, 0.6468, 0.3282, 0.6468, 0.02176, 0.9532, 0.02176, 0.9532, 0.3282, 0.6468, 0.3282, 0.6468, 0.02176, 0.9532, 0.02176, 0.9532, 0.3282, 0.6468, 0.3282, 0.6468, 0.02176, 0.9532, 0.02176, 0.9532, 0.3282, 0.6468, 0.3282, 0.6468, 0.02176, 0.9532, 0.02176, 0.9532, 0.3282, 0.6468, 0.3282, 0.6468, 0.02176, 0.9532, 0.02176, 0.9532, 0.3282, 0.6468, 0.3282, 0.6468, 0.02176, 0.9532, 0.02176, 0.9532, 0.3282, 0.6468, 0.3282, 0.6468, 0.02176, 0.9532, 0.02176, 0.9532, 0.3282, 0.6468, 0.3282, 0.6468, 0.02176, 0.9532, 0.02176, 0.9532, 0.3282, 0.6468, 0.3282, 0.6468, 0.02176, 0.9532, 0.02176, 0.9532, 0.3282, 0.6468, 0.3282, 0.6468, 0.02176, 0.9532, 0.02176, 0.9532, 0.3282, 0.6468, 0.3282, 0.6468, 0.02176, 0.9532, 0.02176, 0.9532, 0.3282, 0.6468, 0.3282, 0.6468, 0.02176, 0.9532, 0.02176, 0.9532, 0.3282, 0.6468, 0.3282, 0.6468, 0.02176, 0.9532, 0.02176, 0.9532, 0.3282, 0.6468, 0.3282, 0.6468, 0.02176, 0.9532, 0.02176, 0.9532, 0.3282, 0.6468, 0.3282, 0.6468, 0.02176, 0.9532, 0.02176, 0.9532, 0.3282, 0.6468, 0.3282, 0.6468, 0.02176, 0.9532, 0.02176, 0.9532, 0.3282, 0.6468, 0.3282, 0.6468, 0.02176, 0.9532, 0.02176, 0.9532, 0.3282, 0.6468, 0.3282, 0.6468, 0.02176, 0.9532, 0.02176, 0.9532, 0.3282, 0.6468, 0.3282, 0.6468, 0.02176, 0.9532, 0.02176, 0.9532, 0.3282, 0.6468, 0.3282, 0.6468, 0.02176, 0.9532, 0.02176, 0.9532, 0.3282, 0.6468, 0.3282, 0.6468, 0.02176, 0.9532, 0.02176, 0.9532, 0.3282, 0.6468, 0.3282, 0.6468, 0.02176, 0.9532, 0.02176, 0.9532, 0.3282, 0.6468, 0.3282, 0.6468, 0.02176, 0.9532, 0.02176, 0.9532, 0.3282, 0.6468, 0.3282, 0.6468, 0.02176, 0.9532, 0.02176, 0.9532, 0.3282, 0.6468, 0.3282, 0.6468, 0.02176, 0.9532, 0.02176, 0.9532, 0.3282, 0.6468, 0.3282, 0.6468, 0.02176, 0.9532, 0.02176, 0.9532, 0.3282, 0.6468, 0.3282, 0.6468, 0.02176, 0.9532, 0.02176, 0.9532, 0.3282, 0.6468, 0.3282, 0.6468, 0.02176, 0.9532, 0.02176, 0.9532, 0.3282, 0.6468, 0.3282, 0.6468, 0.02176, 0.9532, 0.02176, 0.9532, 0.3282, 0.6468, 0.3282, 0.6468, 0.02176, 0.9532, 0.02176, 0.9532, 0.3282, 0.6468, 0.3282, 0.6468, 0.02176, 0.9532, 0.02176, 0.9532, 0.3282, 0.6468, 0.3282, 0.6468, 0.02176, 0.9532, 0.02176, 0.9532, 0.3282, 0.6468, 0.3282, 0.6468, 0.02176, 0.9532, 0.02176, 0.9532, 0.3282, 0.6468, 0.3282, 0.6468, 0.02176, 0.9532, 0.02176, 0.9532, 0.3282, 0.6468, 0.3282, 0.6468, 0.02176, 0.9532, 0.02176, 0.9532, 0.3282, 0.6468, 0.3282, 0.6468, 0.02176, 0.9532, 0.02176, 0.9532, 0.3282, 0.6468, 0.3282, 0.6468, 0.02176, 0.9532, 0.02176, 0.9532, 0.3282, 0.6468, 0.3282, 0.6468, 0.02176, 0.9532, 0.02176, 0.9532, 0.3282, 0.6468, 0.3282, 0.6468, 0.02176, 0.9532, 0.02176, 0.9532, 0.3282, 0.6468, 0.3282, 0.6468, 0.02176, 0.9532, 0.02176, 0.9532, 0.3282, 0.6468, 0.3282, 0.6468, 0.02176, 0.9532, 0.02176, 0.9532, 0.3282, 0.6468, 0.3282, 0.6468, 0.02176, 0.9532, 0.02176, 0.9532, 0.3282, 0.6468, 0.3282, 0.6468, 0.02176, 0.9532, 0.02176, 0.9532, 0.3282, 0.6468, 0.3282, 0.6468, 0.02176, 0.9532, 0.02176, 0.9532, 0.3282, 0.6468, 0.3282, 0.6468, 0.02176, 0.9532, 0.02176, 0.9532, 0.3282, 0.6468, 0.3282, 0.6468, 0.02176, 0.9532, 0.02176, 0.9532, 0.3282, 0.6468, 0.3282, 0.6468, 0.02176, 0.9532, 0.02176, 0.9532, 0.3282, 0.6468, 0.3282, 0.6468, 0.02176, 0.9532, 0.02176, 0.9532, 0.3282, 0.6468, 0.3282, 0.6468, 0.02176, 0.9532, 0.02176, 0.9532, 0.3282, 0.6468, 0.3282, 0.6468, 0.02176, 0.9532, 0.02176, 0.9532, 0.3282, 0.6468, 0.3282, 0.6468, 0.02176, 0.9532, 0.02176, 0.9532, 0.3282, 0.6468, 0.3282, 0.6468, 0.02176, 0.9532, 0.02176, 0.9532, 0.3282, 0.6468, 0.3282, 0.6468, 0.02176, 0.9532, 0.02176, 0.9532, 0.3282, 0.6468, 0.3282, 0.6468, 0.02176, 0.9532, 0.02176, 0.9532, 0.3282, 0.6468, 0.3282, 0.6468, 0.02176, 0.9532, 0.02176, 0.9532, 0.3282, 0.6468, 0.3282, 0.6468, 0.02176, 0.9532, 0.02176, 0.9532, 0.3282, 0.6468, 0.3282, 0.6468, 0.02176, 0.9532, 0.02176, 0.9532, 0.3282, 0.6468, 0.3282, 0.6468, 0.02176, 0.9532, 0.02176, 0.9532, 0.3282, 0.6468, 0.3282, 0.6468, 0.02176, 0.9532, 0.02176, 0.9532, 0.3282, 0.6468, 0.3282, 0.6468, 0.02176, 0.9532, 0.02176, 0.9532, 0.3282, 0.6468, 0.3282, 0.6468, 0.02176, 0.9532, 0.02176, 0.9532, 0.3282, 0.6468, 0.3282, 0.6468, 0.02176, 0.9532, 0.02176, 0.9532, 0.3282, 0.6468, 0.3282, 0.6468, 0.02176, 0.9532, 0.02176, 0.9532, 0.3282, 0.6468, 0.3282, 0.6468, 0.02176, 0.9532, 0.02176, 0.9532, 0.3282, 0.6468, 0.3282, 0.6468, 0.02176, 0.9532, 0.02176, 0.9532, 0.3282, 0.6468, 0.3282, 0.6468, 0.02176, 0.9532, 0.02176, 0.9532, 0.3282, 0.6468, 0.3282, 0.6468, 0.02176, 0.9532, 0.02176, 0.9532, 0.3282, 0.6468, 0.3282, 0.6468, 0.02176, 0.9532, 0.02176, 0.9532, 0.3282, 0.6468, 0.3282, 0.6468, 0.02176, 0.9532, 0.02176, 0.9532, 0.3282, 0.6468, 0.3282, 0.6468, 0.02176, 0.9532, 0.02176, 0.9532, 0.3282, 0.6468, 0.3282, 0.6468, 0.02176, 0.9532, 0.02176, 0.9532, 0.3282, 0.6468, 0.3282, 0.6468, 0.02176, 0.9532, 0.02176, 0.9532, 0.3282, 0.6468, 0.3282, 0.6468, 0.02176, 0.9532, 0.02176, 0.9532, 0.3282, 0.6468, 0.3282, 0.6468, 0.02176, 0.9532, 0.02176, 0.9532, 0.3282, 0.6468, 0.3282, 0.6468, 0.02176, 0.9532, 0.02176, 0.9532, 0.3282, 0.6468, 0.3282, 0.6468, 0.02176, 0.9532, 0.02176, 0.9532, 0.3282, 0.6468, 0.3282, 0.6468, 0.02176, 0.9532, 0.02176, 0.9532, 0.3282, 0.6468, 0.3282, 0.6468, 0.02176, 0.9532, 0.02176, 0.9532, 0.3282, 0.6468, 0.3282, 0.6468, 0.02176, 0.9532, 0.02176, 0.9532, 0.3282, 0.6468, 0.3282, 0.6468, 0.02176, 0.9532, 0.02176, 0.9532, 0.3282, 0.6468, 0.3282, 0.6468, 0.02176, 0.9532, 0.02176, 0.9532, 0.3282, 0.6468, 0.3282, 0.6468, 0.02176, 0.9532, 0.02176, 0.9532, 0.3282, 0.6468, 0.3282, 0.6468, 0.02176, 0.9532, 0.02176, 0.9532, 0.3282, 0.6468, 0.3282, 0.6468, 0.02176, 0.9532, 0.02176, 0.9532, 0.3282, 0.6468, 0.3282, 0.6468, 0.02176, 0.9532, 0.02176, 0.9532, 0.3282, 0.6468, 0.3282, 0.6468, 0.02176, 0.9532, 0.02176, 0.9532, 0.3282, 0.6468, 0.3282, 0.6468, 0.02176, 0.9532, 0.02176, 0.9532, 0.3282, 0.6468, 0.3282, 0.6468, 0.02176, 0.9532, 0.02176, 0.9532, 0.3282, 0.6468, 0.3282, 0.6468, 0.02176, 0.9532, 0.02176, 0.9532, 0.3282, 0.6468, 0.3282, 0.6468, 0.02176, 0.9532, 0.02176, 0.9532, 0.3282, 0.6468, 0.3282, 0.6468, 0.02176, 0.9532, 0.02176, 0.9532, 0.3282, 0.6468, 0.3282, 0.6468, 0.02176, 0.9532, 0.02176, 0.9532, 0.3282, 0.6468, 0.3282, 0.6468, 0.02176, 0.9532, 0.02176, 0.9532, 0.3282, 0.6468, 0.3282, 0.6468, 0.02176, 0.9532, 0.02176, 0.9532, 0.3282, 0.6468, 0.3282, 0.6468, 0.02176, 0.9532, 0.02176, 0.9532, 0.3282, 0.6468, 0.3282, 0.6468, 0.02176, 0.9532, 0.02176, 0.9532, 0.3282, 0.6468, 0.3282, 0.6468, 0.02176, 0.9532, 0.02176, 0.9532, 0.3282, 0.6468, 0.3282, 0.6468, 0.02176, 0.9532, 0.02176, 0.9532, 0.3282, 0.6468, 0.3282, 0.6468, 0.02176, 0.9532, 0.02176, 0.9532, 0.3282, 0.6468, 0.3282, 0.6468, 0.02176, 0.9532, 0.02176, 0.9532, 0.3282, 0.6468, 0.3282, 0.6468, 0.02176, 0.9532, 0.02176, 0.9532, 0.3282, 0.6468, 0.3282, 0.6468, 0.02176, 0.9532, 0.02176, 0.9532, 0.3282, 0.6468, 0.3282, 0.6468, 0.02176, 0.9532, 0.02176, 0.9532, 0.3282, 0.6468, 0.3282, 0.6468, 0.02176, 0.9532, 0.02176, 0.9532, 0.3282, 0.6468, 0.3282, 0.6468, 0.02176, 0.9532, 0.02176, 0.9532, 0.3282, 0.6468, 0.3282, 0.6468, 0.02176, 0.9532, 0.02176, 0.9532, 0.3282, 0.6468, 0.3282, 0.6468, 0.02176, 0.9532, 0.02176, 0.9532, 0.3282, 0.6468, 0.3282, 0.6468, 0.02176, 0.9532, 0.02176, 0.9532, 0.3282, 0.6468, 0.3282, 0.6468, 0.02176, 0.9532, 0.02176, 0.9532, 0.3282, 0.6468, 0.3282, 0.6468, 0.02176, 0.9532, 0.02176, 0.9532, 0.3282, 0.6468, 0.3282, 0.6468, 0.02176, 0.9532, 0.02176, 0.9532, 0.3282, 0.6468, 0.3282, 0.6468, 0.02176, 0.9532, 0.02176, 0.9532, 0.3282, 0.6468, 0.3282, 0.6468, 0.02176, 0.9532, 0.02176, 0.9532, 0.3282, 0.6468, 0.3282, 0.6468, 0.02176, 0.9532, 0.02176, 0.6468, 0.3282, 0.6468, 0.02176, 0.9532, 0.02176, 0.9532, 0.3282, 0.6468, 0.3282, 0.6468, 0.02176, 0.9532, 0.02176, 0.9532, 0.3282, 0.6468, 0.3282, 0.6468, 0.02176, 0.9532, 0.02176, 0.9532, 0.3282, 0.6468, 0.3282, 0.6468, 0.02176, 0.9532, 0.02176, 0.9532, 0.3282, 0.6468, 0.3282, 0.6468, 0.02176, 0.9532, 0.02176, 0.9532, 0.3282, 0.6468, 0.3282, 0.6468, 0.02176, 0.9532, 0.02176, 0.9532, 0.3282, 0.6468, 0.3282, 0.6468, 0.02176, 0.9532, 0.02176, 0.9532, 0.3282, 0.6468, 0.3282, 0.8, 0.3282, 0.9327, 0.2516, 0.9327, 0.09838, 0.8, 0.02176, 0.6673, 0.09838, 0.6673, 0.2516, 0.8, 0.3282, 0.9327, 0.2516, 0.9327, 0.09838, 0.8, 0.02176, 0.6673, 0.09838, 0.6673, 0.2516, 0.6468, 0.02176, 0.9532, 0.02176, 0.9532, 0.3282, 0.6468, 0.3282, 0.6468, 0.02176, 0.9532, 0.02176, 0.9532, 0.3282, 0.6468, 0.3282, 0.6468, 0.02176, 0.9532, 0.02176, 0.9532, 0.3282, 0.6468, 0.3282, 0.6468, 0.02176, 0.9532, 0.02176, 0.9532, 0.3282, 0.6468, 0.3282, 0.6468, 0.02176, 0.9532, 0.02176, 0.9532, 0.3282, 0.6468, 0.3282, 0.6468, 0.02176, 0.9532, 0.02176, 0.9532, 0.3282, 0.6468, 0.3282, 0.6468, 0.02176, 0.9532, 0.02176, 0.9532, 0.3282, 0.6468, 0.3282, 0.6468, 0.02176, 0.9532, 0.02176, 0.9532, 0.3282, 0.6468, 0.3282, 0.6468, 0.02176, 0.9532, 0.02176, 0.9532, 0.3282, 0.6468, 0.3282, 0.6468, 0.02176, 0.9532, 0.02176, 0.9532, 0.3282, 0.6468, 0.3282, 0.6468, 0.02176, 0.9532, 0.02176, 0.9532, 0.3282, 0.6468, 0.3282, 0.6468, 0.02176, 0.9532, 0.02176, 0.9532, 0.3282, 0.6468, 0.3282, 0.6468, 0.02176, 0.9532, 0.02176, 0.9532, 0.3282, 0.6468, 0.3282, 0.6468, 0.02176, 0.9532, 0.02176, 0.9532, 0.3282, 0.6468, 0.3282, 0.6468, 0.02176, 0.9532, 0.02176, 0.9532, 0.3282, 0.6468, 0.3282, 0.6468, 0.02176, 0.9532, 0.02176, 0.9532, 0.3282, 0.6468, 0.3282, 0.6468, 0.02176, 0.9532, 0.02176, 0.9532, 0.3282, 0.6468, 0.3282, 0.6468, 0.02176, 0.9532, 0.02176, 0.9532, 0.3282, 0.6468, 0.3282, 0.6468, 0.02176, 0.9532, 0.02176, 0.9532, 0.3282, 0.6468, 0.3282, 0.6468, 0.02176, 0.9532, 0.02176, 0.9532, 0.3282, 0.6468, 0.3282, 0.6468, 0.02176, 0.9532, 0.02176, 0.9532, 0.3282, 0.6468, 0.3282, 0.8, 0.3282, 0.9327, 0.2516, 0.9327, 0.09838, 0.8, 0.02176, 0.6673, 0.09838, 0.6673, 0.2516, 0.6468, 0.02176, 0.9532, 0.02176, 0.9532, 0.3282, 0.6468, 0.3282, 0.6468, 0.02176, 0.9532, 0.02176, 0.9532, 0.3282, 0.6468, 0.3282, 0.6468, 0.02176, 0.9532, 0.02176, 0.9532, 0.3282, 0.6468, 0.3282, 0.6468, 0.02176, 0.9532, 0.02176, 0.9532, 0.3282, 0.6468, 0.3282, 0.6468, 0.02176, 0.9532, 0.02176, 0.9532, 0.3282, 0.6468, 0.3282, 0.6468, 0.02176, 0.9532, 0.02176, 0.9532, 0.3282, 0.6468, 0.3282, 0.6468, 0.02176, 0.9532, 0.02176, 0.9532, 0.3282, 0.6468, 0.3282, 0.6468, 0.02176, 0.9532, 0.02176, 0.9532, 0.3282, 0.6468, 0.3282, 0.6468, 0.02176, 0.9532, 0.02176, 0.9532, 0.3282, 0.6468, 0.3282, 0.6468, 0.02176, 0.9532, 0.02176, 0.9532, 0.3282, 0.6468, 0.3282, 0.6468, 0.02176, 0.9532, 0.02176, 0.9532, 0.3282, 0.6468, 0.3282, 0.6468, 0.02176, 0.6468, 0.02176, 0.9532, 0.02176, 0.9532, 0.3282, 0.9532, 0.3282, 0.9532, 0.3282, 0.6468, 0.3282, 0.6468, 0.02176, 0.6468, 0.02176, 0.9532, 0.02176, 0.9532, 0.3282, 0.6468, 0.3282, 0.6468, 0.02176, 0.9532, 0.02176, 0.9532, 0.3282, 0.6468, 0.3282, 0.6468, 0.02176, 0.9532, 0.02176, 0.9532, 0.3282, 0.6468, 0.3282, 0.6468, 0.02176, 0.9532, 0.02176, 0.9532, 0.3282, 0.6468, 0.3282, 0.6468, 0.02176, 0.9532, 0.02176, 0.9532, 0.3282, 0.6468, 0.3282, 0.6468, 0.02176, 0.9532, 0.02176, 0.9532, 0.3282, 0.6468, 0.3282, 0.6468, 0.02176, 0.9532, 0.02176, 0.9532, 0.3282, 0.6468, 0.3282, 0.6468, 0.02176, 0.9532, 0.02176, 0.9532, 0.3282, 0.6468, 0.3282, 0.6468, 0.02176, 0.9532, 0.02176, 0.9532, 0.3282, 0.6468, 0.3282, 0.6468, 0.02176, 0.9532, 0.02176, 0.9532, 0.3282, 0.6468, 0.3282, 0.6468, 0.02176, 0.9532, 0.02176, 0.9532, 0.3282, 0.6468, 0.3282, 0.6468, 0.02176, 0.9532, 0.02176, 0.9532, 0.3282, 0.6468, 0.3282, 0.6468, 0.02176, 0.9532, 0.02176, 0.9532, 0.3282, 0.6468, 0.3282, 0.6468, 0.02176, 0.9532, 0.02176, 0.9532, 0.3282, 0.6468, 0.3282, 0.6468, 0.02176, 0.9532, 0.02176, 0.9532, 0.3282, 0.6468, 0.3282, 0.6468, 0.02176, 0.9532, 0.02176, 0.9532, 0.3282, 0.6468, 0.3282, 0.6468, 0.02176, 0.9532, 0.02176, 0.9532, 0.3282, 0.6468, 0.3282, 0.6468, 0.02176, 0.9532, 0.02176, 0.9532, 0.3282, 0.6468, 0.3282, 0.6468, 0.02176, 0.9532, 0.02176, 0.9532, 0.3282, 0.6468, 0.3282, 0.6468, 0.02176, 0.9532, 0.02176, 0.9532, 0.3282, 0.6468, 0.3282, 0.6468, 0.02176, 0.9532, 0.02176, 0.9532, 0.3282, 0.6468, 0.3282, 0.6468, 0.02176, 0.9532, 0.02176, 0.9532, 0.3282, 0.6468, 0.3282, 0.6468, 0.02176, 0.9532, 0.02176, 0.9532, 0.3282, 0.6468, 0.3282, 0.6468, 0.02176, 0.9532, 0.02176, 0.9532, 0.3282, 0.6468, 0.3282, 0.6468, 0.02176, 0.9532, 0.02176, 0.9532, 0.3282, 0.6468, 0.3282, 0.6468, 0.02176, 0.9532, 0.02176, 0.9532, 0.3282, 0.6468, 0.3282, 0.6468, 0.02176, 0.9532, 0.02176, 0.9532, 0.3282, 0.6468, 0.3282, 0.6468, 0.02176, 0.9532, 0.02176, 0.9532, 0.3282, 0.6468, 0.3282, 0.6468, 0.02176, 0.9532, 0.02176, 0.9532, 0.3282, 0.6468, 0.3282, 0.6468, 0.02176, 0.9532, 0.02176, 0.9532, 0.3282, 0.6468, 0.3282, 0.6468, 0.02176, 0.9532, 0.02176, 0.9532, 0.3282, 0.6468, 0.3282, 0.6468, 0.02176, 0.9532, 0.02176, 0.9532, 0.3282, 0.6468, 0.3282, 0.6468, 0.02176, 0.9532, 0.02176, 0.9532, 0.3282, 0.6468, 0.3282, 0.6468, 0.02176, 0.9532, 0.02176, 0.9532, 0.3282, 0.6468, 0.3282, 0.6468, 0.02176, 0.9532, 0.02176, 0.9532, 0.3282, 0.6468, 0.3282, 0.6468, 0.02176, 0.9532, 0.02176, 0.9532, 0.3282, 0.6468, 0.3282, 0.6468, 0.02176, 0.9532, 0.02176, 0.9532, 0.3282, 0.6468, 0.3282, 0.6468, 0.02176, 0.9532, 0.02176, 0.9532, 0.3282, 0.6468, 0.3282, 0.6468, 0.02176, 0.9532, 0.02176, 0.9532, 0.3282, 0.6468, 0.3282, 0.6468, 0.02176, 0.9532, 0.02176, 0.9532, 0.3282, 0.6468, 0.3282, 0.6468, 0.02176, 0.9532, 0.02176, 0.9532, 0.3282, 0.6468, 0.3282, 0.8, 0.3282, 0.8524, 0.319, 0.8985, 0.2924, 0.9327, 0.2516, 0.9509, 0.2016, 0.9509, 0.1484, 0.9327, 0.09838, 0.8985, 0.05761, 0.8524, 0.031, 0.8, 0.02176, 0.7476, 0.031, 0.7015, 0.05761, 0.6673, 0.09838, 0.6491, 0.1484, 0.6491, 0.2016, 0.6673, 0.2516, 0.7015, 0.2924, 0.7476, 0.319, 0.6468, 0.02176, 0.9532, 0.02176, 0.9532, 0.3282, 0.6468, 0.3282, 0.6468, 0.02176, 0.9532, 0.02176, 0.9532, 0.3282, 0.6468, 0.3282, 0.6468, 0.02176, 0.9532, 0.02176, 0.9532, 0.3282, 0.6468, 0.3282, 0.6468, 0.02176, 0.9532, 0.02176, 0.9532, 0.3282, 0.6468, 0.3282, 0.6468, 0.02176, 0.9532, 0.02176, 0.9532, 0.3282, 0.6468, 0.3282, 0.6468, 0.02176, 0.9532, 0.02176, 0.9532, 0.3282, 0.6468, 0.3282, 0.6468, 0.02176, 0.9532, 0.02176, 0.9532, 0.3282, 0.6468, 0.3282, 0.6468, 0.02176, 0.9532, 0.02176, 0.9532, 0.3282, 0.6468, 0.3282, 0.8766, 0.1759, 0.8904, 0.1745, 0.9035, 0.1702, 0.9155, 0.1633, 0.9257, 0.1541, 0.9338, 0.1429, 0.9395, 0.1303, 0.9423, 0.1168, 0.9423, 0.103, 0.9395, 0.08946, 0.9338, 0.07684, 0.9257, 0.06566, 0.9155, 0.05642, 0.9035, 0.04951, 0.8904, 0.04524, 0.8766, 0.0438, 0.8629, 0.04524, 0.8497, 0.04951, 0.8378, 0.05642, 0.8275, 0.06566, 0.8194, 0.07684, 0.8138, 0.08946, 0.8109, 0.103, 0.8109, 0.1168, 0.8138, 0.1303, 0.8194, 0.1429, 0.8275, 0.1541, 0.8378, 0.1633, 0.8497, 0.1702, 0.8629, 0.1745, 0.3046, 0.8033, 0.1525, 0.8033, 0.1525, 0.8033, 0.3046, 0.8033, 0.3735, 0.899, 0.3735, 0.8598, 0.3735, 0.8598, 0.3735, 0.899, 0.3788, 0.8403, 0.3005, 0.9185, 0.3005, 0.9185, 0.3788, 0.8403, 0.3046, 0.8033, 0.1525, 0.8033, 0.1525, 0.8033, 0.3046, 0.8033, 0.3735, 0.8598, 0.3397, 0.8403, 0.3397, 0.8403, 0.3735, 0.8598, 0.227, 0.8303, 0.227, 0.9722, 0.227, 0.9722, 0.227, 0.8303, 0.227, 0.8303, 0.227, 0.9722, 0.227, 0.9722, 0.227, 0.8303, 0.3046, 0.8033, 0.1525, 0.8033, 0.1525, 0.8033, 0.3046, 0.8033, 0.3046, 0.8033, 0.1525, 0.8033, 0.1525, 0.8033, 0.3046, 0.8033, 0.227, 0.8303, 0.227, 0.9722, 0.227, 0.9722, 0.227, 0.8303, 0.227, 0.8303, 0.227, 0.9722, 0.227, 0.9722, 0.227, 0.8303, 0.3005, 0.8403, 0.3005, 0.8403, 0.3788, 0.8403, 0.3788, 0.8403, 0.227, 0.8303, 0.227, 0.9722, 0.227, 0.9722, 0.227, 0.8303, 0.227, 0.8303, 0.227, 0.9722, 0.227, 0.9722, 0.227, 0.8303, 0.3046, 0.8033, 0.1525, 0.8033, 0.1525, 0.8033, 0.3046, 0.8033, 0.3788, 0.9185, 0.3005, 0.9185, 0.3005, 0.9185, 0.3788, 0.9185, 0.3046, 0.8033, 0.1525, 0.8033, 0.1525, 0.8033, 0.3046, 0.8033, 0.3788, 0.9185, 0.3005, 0.9185, 0.3005, 0.9185, 0.3788, 0.9185, 0.3046, 0.8033, 0.1525, 0.8033, 0.1525, 0.8033, 0.3046, 0.8033, 0.3005, 0.8403, 0.3005, 0.8403, 0.3788, 0.8403, 0.3788, 0.8403, 0.3035, 0.8662, 0.3035, 0.8926, 0.3035, 0.8926, 0.3035, 0.8662, 0.3005, 0.8403, 0.3005, 0.8403, 0.3788, 0.8403, 0.3788, 0.8403, 0.3397, 0.8403, 0.3058, 0.8598, 0.3058, 0.8598, 0.3397, 0.8403, 0.2944, 0.8414, 0.3035, 0.8662, 0.3035, 0.8662, 0.2944, 0.8414, 0.3788, 0.9185, 0.3005, 0.9185, 0.3005, 0.9185, 0.3788, 0.9185, 0.3005, 0.9185, 0.3005, 0.8403, 0.3005, 0.8403, 0.3005, 0.9185, 0.376, 0.8645, 0.3753, 0.868, 0.3753, 0.868, 0.376, 0.8645, 0.3005, 0.9185, 0.3005, 0.8403, 0.3005, 0.8403, 0.3005, 0.9185, 0.3046, 0.8033, 0.3046, 0.9555, 0.3046, 0.9555, 0.3046, 0.8033, 0.3788, 0.9185, 0.3005, 0.9185, 0.3005, 0.9185, 0.3788, 0.9185, 0.3005, 0.9185, 0.3005, 0.8403, 0.3005, 0.8403, 0.3005, 0.9185, 0.227, 0.8303, 0.227, 0.9722, 0.227, 0.9722, 0.227, 0.8303, 0.3005, 0.9185, 0.3005, 0.8403, 0.3005, 0.8403, 0.3005, 0.9185, 0.3005, 0.9185, 0.3005, 0.8403, 0.3005, 0.8403, 0.3005, 0.9185, 0.3735, 0.8598, 0.3397, 0.8403, 0.3397, 0.8403, 0.3735, 0.8598, 0.3058, 0.8598, 0.3058, 0.899, 0.3058, 0.899, 0.3058, 0.8598, 0.376, 0.861, 0.376, 0.8645, 0.376, 0.8645, 0.376, 0.861, 0.3046, 0.8033, 0.3046, 0.9555, 0.3046, 0.9555, 0.3046, 0.8033, 0.3046, 0.8033, 0.3046, 0.9555, 0.3046, 0.9555, 0.3046, 0.8033, 0.3397, 0.8403, 0.3058, 0.8598, 0.3058, 0.8598, 0.3397, 0.8403, 0.227, 0.8303, 0.227, 0.9722, 0.227, 0.9722, 0.227, 0.8303, 0.3046, 0.8033, 0.3046, 0.9555, 0.3046, 0.9555, 0.3046, 0.8033, 0.6468, 0.02176, 0.6468, 0.02176, 0.9532, 0.02176, 0.9532, 0.3282, 0.9532, 0.3282, 0.6468, 0.3282, 0.0, 0.0, 0.0, 0.0, 0.0, 0.0, 0.0, 0.0, 0.0, 0.0, 0.0, 0.0, 0.0, 0.0, 0.0, 0.0, 0.0, 0.0, 0.0, 0.0, 0.0, 0.0, 0.0, 0.0, 0.0, 0.0, 0.0, 0.0, 0.0, 0.0, 0.0, 0.0, 0.0, 0.0, 0.0, 0.0, 0.0, 0.0, 0.0, 0.0, 0.0, 0.0, 0.0, 0.0, 0.0, 0.0, 0.0, 0.0, 0.0, 0.0, 0.0, 0.0, 0.0, 0.0, 0.0, 0.0, 0.0, 0.0, 0.0, 0.0, 0.0, 0.0, 0.0, 0.0, 0.0, 0.0, 0.0, 0.0, 0.0, 0.0, 0.0, 0.0, 0.0, 0.0, 0.0, 0.0, 0.0, 0.0, 0.0, 0.0, 0.0, 0.0, 0.0, 0.0, 0.0, 0.0, 0.0, 0.0, 0.0, 0.0, 0.0, 0.0, 0.0, 0.0, 0.0, 0.0, 0.0, 0.0, 0.0, 0.0, 0.0, 0.0, 0.0, 0.0, 0.0, 0.0, 0.0, 0.0, 0.0, 0.0, 0.0, 0.0, 0.0, 0.0, 0.0, 0.0, 0.0, 0.0, 0.0, 0.0, 0.0, 0.0, 0.0, 0.0, 0.0, 0.0, 0.0, 0.0, 0.0, 0.0, 0.0, 0.0, 0.0, 0.0, 0.0, 0.0, 0.0, 0.0, 0.0, 0.0, 0.0, 0.0, 0.0, 0.0, 0.0, 0.0, 0.0, 0.0, 0.0, 0.0, 0.0, 0.0, 0.0, 0.0, 0.0, 0.0, 0.0, 0.0, 0.0, 0.0, 0.0, 0.0, 0.0, 0.0, 0.0, 0.0, 0.0, 0.0, 0.0, 0.0, 0.0, 0.0, 0.0, 0.0, 0.0, 0.0, 0.0, 0.0, 0.0, 0.0, 0.0, 0.0, 0.0, 0.0, 0.0, 0.0, 0.0, 0.0, 0.0, 0.0, 0.0, 0.0, 0.0, 0.0, 0.0, 0.0, 0.0, 0.0, 0.0, 0.0, 0.0, 0.0, 0.0, 0.0, 0.0, 0.0, 0.0, 0.0, 0.0, 0.0, 0.0, 0.0, 0.0, 0.0, 0.0, 0.0, 0.0, 0.0, 0.0, 0.0, 0.0, 0.0, 0.0, 0.0, 0.0, 0.0, 0.0, 0.0, 0.0, 0.0, 0.0, 0.0, 0.0, 0.0, 0.0, 0.0, 0.0, 0.0, 0.0, 0.0, 0.0, 0.0, 0.0, 0.0, 0.0, 0.0, 0.0, 0.0, 0.0, 0.0, 0.0, 0.0, 0.0, 0.0, 0.0, 0.0, 0.0, 0.0, 0.0, 0.0, 0.0, 0.0, 0.0, 0.0, 0.0, 0.0, 0.0, 0.0, 0.0, 0.0, 0.0, 0.0, 0.0, 0.0, 0.0, 0.0, 0.0, 0.0, 0.0, 0.0, 0.0, 0.0, 0.0, 0.0, 0.0, 0.0, 0.0, 0.0])
me_cube.materials.append(mat_material)
me_cube.use_remesh_preserve_volume = False
me_cube.use_remesh_preserve_attributes = False
me_cube.use_mirror_vertex_groups = False
me_cube.update()

# ---- objects
ob_room = bpy.data.objects.new('Room', me_cube)
ob_lamp = bpy.data.objects.new('Lamp', light_lamp)
ob_camera = bpy.data.objects.new('Camera', cam_camera)

# ---- transforms, parenting, visibility, modifiers, constraints
ob_room.location = (0.0, 0.0, 0.1417)
ob_room.scale = (3.546, 3.546, 0.0454)
ob_room.lock_rotations_4d = False
ob_room.empty_display_type = 'ARROWS'
ob_room.lineart.crease_threshold = 0.0
ob_lamp.location = (-0.02136, -0.1957, 5.277)
ob_lamp.rotation_euler = (0.6503, 0.05522, 1.866)
ob_lamp.lock_rotations_4d = False
ob_lamp.empty_display_type = 'ARROWS'
ob_lamp.color = (0.0, 0.0, 0.0, 0.0)
ob_lamp.lineart.crease_threshold = 0.0
ob_camera.location = (7.481, -6.508, 5.344)
ob_camera.rotation_euler = (1.109, 0.0, 0.8149)
ob_camera.lock_rotations_4d = False
ob_camera.empty_display_type = 'ARROWS'
ob_camera.color = (0.0, 0.0, 0.0, 0.0)
ob_camera.display_type = 'WIRE'
ob_camera.lineart.crease_threshold = 0.0

# ---- collection membership
col_collection_1.objects.link(ob_room)
col_collection_1.objects.link(ob_lamp)
col_collection_1.objects.link(ob_camera)

# ---- scene / render settings (as saved in the file)
scene.camera = ob_camera
scene.frame_start = 1; scene.frame_end = 250; scene.frame_set(1)
scene.render.engine = 'BLENDER_EEVEE_NEXT'
scene.render.resolution_percentage = 50
scene.render.dither_intensity = 0.0
scene.cycles.use_denoising = False
scene.cycles.samples = 128
scene.cycles.sampling_pattern = 'TABULATED_SOBOL'
scene.cycles.light_sampling_threshold = 0.0
scene.cycles.use_adaptive_sampling = False
scene.cycles.use_light_tree = False
scene.cycles.blur_glossy = 0.0
scene.cycles.sample_clamp_indirect = 0.0
scene.view_settings.view_transform = 'Standard'
bpy.context.view_layer.update()
